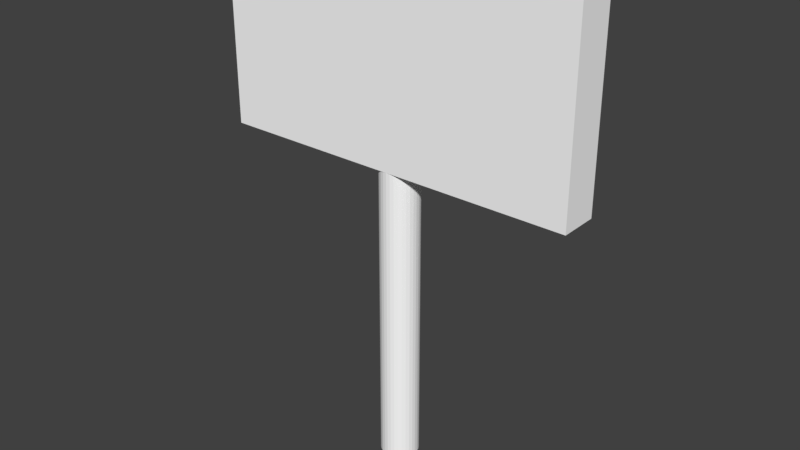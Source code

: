 # Source: Sign.blend  (saved by Blender 2.79.0; exported with 4.5.12 LTS)
import bpy
from mathutils import Matrix  # noqa: F401  (used for matrix-valued properties, if any)

bpy.ops.wm.read_factory_settings(use_empty=True)
scene = bpy.context.scene
scene.name = 'Scene'

# ---- collections
col_collection_1 = bpy.data.collections.new('Collection 1'); scene.collection.children.link(col_collection_1)

# ---- materials (node trees are filled in below, after node groups)
mat_white = bpy.data.materials.new('White')
mat_white.alpha_threshold = 0.0
mat_white.use_transparent_shadow = False
mat_white.diffuse_color = (1.0, 1.0, 1.0, 1.0)
mat_white.roughness = 0.5
mat_need_texture = bpy.data.materials.new('Need-Texture')
mat_need_texture.alpha_threshold = 0.0
mat_need_texture.use_transparent_shadow = False
mat_need_texture.diffuse_color = (0.05741, 0.7771, 0.8, 1.0)
mat_need_texture.roughness = 0.5
mat_asphalt = bpy.data.materials.new('Asphalt')
mat_asphalt.alpha_threshold = 0.0
mat_asphalt.use_transparent_shadow = False
mat_asphalt.diffuse_color = (0.01764, 0.01764, 0.01764, 1.0)
mat_asphalt.roughness = 0.5
mat_asphalt.line_color = (0.0, 0.0, 0.0, 1.0)
mat_dirt = bpy.data.materials.new('Dirt')
mat_dirt.alpha_threshold = 0.0
mat_dirt.use_transparent_shadow = False
mat_dirt.diffuse_color = (0.1144, 0.05448, 0.01764, 1.0)
mat_dirt.roughness = 0.5
mat_hole_need_texture = bpy.data.materials.new('Hole-Need Texture')
mat_hole_need_texture.alpha_threshold = 0.0
mat_hole_need_texture.use_transparent_shadow = False
mat_hole_need_texture.roughness = 0.5
mat_logo_need_texture = bpy.data.materials.new('Logo-Need Texture')
mat_logo_need_texture.alpha_threshold = 0.0
mat_logo_need_texture.use_transparent_shadow = False
mat_logo_need_texture.diffuse_color = (1.0, 1.0, 1.0, 1.0)
mat_logo_need_texture.roughness = 0.5

# ---- material node trees

# ---- world
world_world = bpy.data.worlds.new('World'); scene.world = world_world
world_world.color = (0.05088, 0.05088, 0.05088)
world_world.use_sun_shadow = False
world_world.sun_shadow_jitter_overblur = 0.0
world_world.cycles.sampling_method = 'MANUAL'

# ---- meshes
me_cube_001 = bpy.data.meshes.new('Cube.001')
me_cube_001.from_pydata([(4.456, 3.86, 5.7), (4.456, 3.14, 5.7), (-2.456, 3.14, 5.7), (-2.456, 3.86, 5.7), (4.456, 3.86, 9.3), (4.456, 3.14, 9.3), (-2.456, 3.14, 9.3), (-2.456, 3.86, 9.3), (1.0, 3.86, -0.1), (1.0, 3.86, 5.7), (1.07, 3.853, -0.1), (1.07, 3.853, 5.7), (1.138, 3.833, -0.1), (1.138, 3.833, 5.7), (1.2, 3.799, -0.1), (1.2, 3.799, 5.7), (1.255, 3.755, -0.1), (1.255, 3.755, 5.7), (1.299, 3.7, -0.1), (1.299, 3.7, 5.7), (1.333, 3.638, -0.1), (1.333, 3.638, 5.7), (1.353, 3.57, -0.1), (1.353, 3.57, 5.7), (1.36, 3.5, -0.1), (1.36, 3.5, 5.7), (1.353, 3.43, -0.1), (1.353, 3.43, 5.7), (1.333, 3.362, -0.1), (1.333, 3.362, 5.7), (1.299, 3.3, -0.1), (1.299, 3.3, 5.7), (1.255, 3.245, -0.1), (1.255, 3.245, 5.7), (1.2, 3.201, -0.1), (1.2, 3.201, 5.7), (1.138, 3.167, -0.1), (1.138, 3.167, 5.7), (1.07, 3.147, -0.1), (1.07, 3.147, 5.7), (1.0, 3.14, -0.1), (1.0, 3.14, 5.7), (0.9298, 3.147, -0.1), (0.9298, 3.147, 5.7), (0.8622, 3.167, -0.1), (0.8622, 3.167, 5.7), (0.8, 3.201, -0.1), (0.8, 3.201, 5.7), (0.7454, 3.245, -0.1), (0.7454, 3.245, 5.7), (0.7007, 3.3, -0.1), (0.7007, 3.3, 5.7), (0.6674, 3.362, -0.1), (0.6674, 3.362, 5.7), (0.6469, 3.43, -0.1), (0.6469, 3.43, 5.7), (0.64, 3.5, -0.1), (0.64, 3.5, 5.7), (0.6469, 3.57, -0.1), (0.6469, 3.57, 5.7), (0.6674, 3.638, -0.1), (0.6674, 3.638, 5.7), (0.7007, 3.7, -0.1), (0.7007, 3.7, 5.7), (0.7454, 3.755, -0.1), (0.7454, 3.755, 5.7), (0.8, 3.799, -0.1), (0.8, 3.799, 5.7), (0.8622, 3.833, -0.1), (0.8622, 3.833, 5.7), (0.9298, 3.853, -0.1), (0.9298, 3.853, 5.7)], [], [(0, 1, 2, 3), (4, 7, 6, 5), (0, 4, 5, 1), (1, 5, 6, 2), (2, 6, 7, 3), (4, 0, 3, 7), (8, 9, 11, 10), (10, 11, 13, 12), (12, 13, 15, 14), (14, 15, 17, 16), (16, 17, 19, 18), (18, 19, 21, 20), (20, 21, 23, 22), (22, 23, 25, 24), (24, 25, 27, 26), (26, 27, 29, 28), (28, 29, 31, 30), (30, 31, 33, 32), (32, 33, 35, 34), (34, 35, 37, 36), (36, 37, 39, 38), (38, 39, 41, 40), (40, 41, 43, 42), (42, 43, 45, 44), (44, 45, 47, 46), (46, 47, 49, 48), (48, 49, 51, 50), (50, 51, 53, 52), (52, 53, 55, 54), (54, 55, 57, 56), (56, 57, 59, 58), (58, 59, 61, 60), (60, 61, 63, 62), (62, 63, 65, 64), (64, 65, 67, 66), (66, 67, 69, 68), (11, 9, 71, 69, 67, 65, 63, 61, 59, 57, 55, 53, 51, 49, 47, 45, 43, 41, 39, 37, 35, 33, 31, 29, 27, 25, 23, 21, 19, 17, 15, 13), (68, 69, 71, 70), (70, 71, 9, 8), (8, 10, 12, 14, 16, 18, 20, 22, 24, 26, 28, 30, 32, 34, 36, 38, 40, 42, 44, 46, 48, 50, 52, 54, 56, 58, 60, 62, 64, 66, 68, 70)])
me_cube_001.polygons.foreach_set('material_index', [0, 0, 0, 5, 0, 0, 0, 0, 0, 0, 0, 0, 0, 0, 0, 0, 0, 0, 0, 0, 0, 0, 0, 0, 0, 0, 0, 0, 0, 0, 0, 0, 0, 0, 0, 0, 0, 0, 0, 0])
me_cube_001.materials.append(mat_white)
me_cube_001.materials.append(mat_need_texture)
me_cube_001.materials.append(mat_asphalt)
me_cube_001.materials.append(mat_dirt)
me_cube_001.materials.append(mat_hole_need_texture)
me_cube_001.materials.append(mat_logo_need_texture)
me_cube_001.use_remesh_preserve_volume = False
me_cube_001.use_remesh_preserve_attributes = False
me_cube_001.use_mirror_vertex_groups = False
me_cube_001.update()

# ---- objects
ob_store = bpy.data.objects.new('Store', me_cube_001)

# ---- transforms, parenting, visibility, modifiers, constraints
ob_store.location = (0.0, 0.0, 0.0)
ob_store.lineart.crease_threshold = 0.0

# ---- collection membership
col_collection_1.objects.link(ob_store)

# ---- scene / render settings (as saved in the file)
scene.frame_start = 1; scene.frame_end = 250; scene.frame_set(1)
scene.render.engine = 'BLENDER_EEVEE_NEXT'
scene.render.resolution_percentage = 50
scene.render.dither_intensity = 0.0
scene.cycles.use_denoising = False
scene.cycles.samples = 128
scene.cycles.sampling_pattern = 'TABULATED_SOBOL'
scene.cycles.use_adaptive_sampling = False
scene.cycles.use_light_tree = False
scene.cycles.blur_glossy = 0.0
scene.cycles.sample_clamp_indirect = 0.0
scene.view_settings.view_transform = 'Standard'
bpy.context.view_layer.update()

# ---- added for rendering (the .blend has no active camera and no usable light): camera, sun
cam_auto = bpy.data.cameras.new('AutoCamera')
cam_auto.lens = 50.0
cam_auto.sensor_width = 36.0
cam_auto.clip_end = 1000.0
ob_auto_camera = bpy.data.objects.new('AutoCamera', cam_auto)
scene.collection.objects.link(ob_auto_camera)
ob_auto_camera.location = (11.8158, -9.47896, 13.2526)
ob_auto_camera.rotation_euler = (1.09748, -7.21219e-08, 0.694738)
scene.camera = ob_auto_camera
light_auto_sun = bpy.data.lights.new('AutoSun', 'SUN')
light_auto_sun.energy = 3.0
light_auto_sun.angle = 0.0523599
ob_auto_sun = bpy.data.objects.new('AutoSun', light_auto_sun)
scene.collection.objects.link(ob_auto_sun)
ob_auto_sun.rotation_euler = (0.872665, 0.174533, 0.523599)
bpy.context.view_layer.update()

